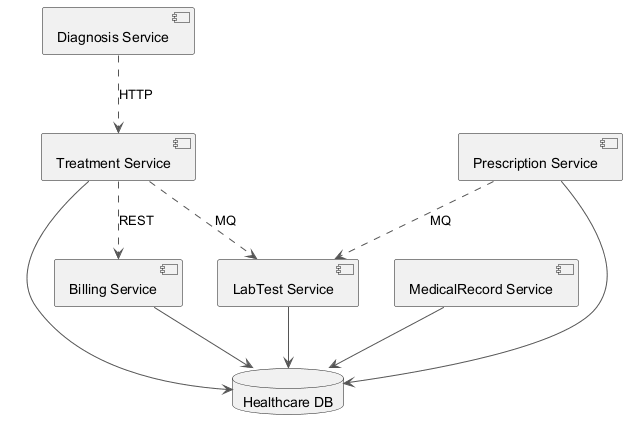

The diagram above was rendered by PlantUML. Its source (embedded in the PNG):
@startuml
skinparam backgroundColor #FFFFFF
skinparam classBackgroundColor #F1F8E9
skinparam classBorderColor #33691E
skinparam ArrowColor #555555
component "LabTest Service" as C_LabTestService
component "Treatment Service" as C_TreatmentService
component "MedicalRecord Service" as C_MedicalRecordService
component "Diagnosis Service" as C_DiagnosisService
component "Prescription Service" as C_PrescriptionService
component "Billing Service" as C_BillingService
database "Healthcare DB" as DB_healthcare
C_LabTestService --> DB_healthcare
C_TreatmentService --> DB_healthcare
C_MedicalRecordService --> DB_healthcare
C_PrescriptionService --> DB_healthcare
C_BillingService --> DB_healthcare
C_PrescriptionService ..> C_LabTestService : MQ
C_TreatmentService ..> C_LabTestService : MQ
C_DiagnosisService ..> C_TreatmentService : HTTP
C_TreatmentService ..> C_BillingService : REST
@enduml